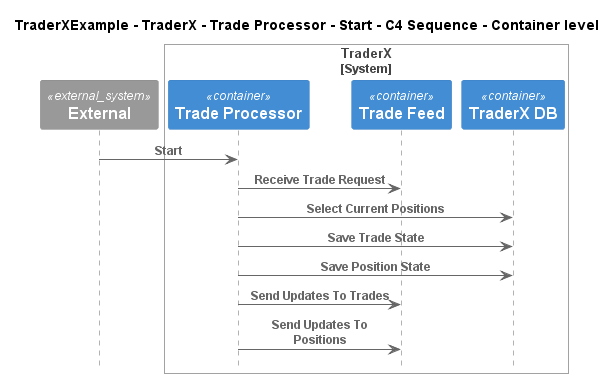

The diagram above was rendered by PlantUML. Its source (embedded in the PNG):
@startuml
!pragma layout smetana
!include ..\..\..\..\..\..\..\.c4s\C4_Sequence.puml

title TraderXExample - TraderX - Trade Processor - Start - C4 Sequence - Container level

System_Ext(C4InterFlow.SoftwareSystems.ExternalSystem, "External", "")

System_Boundary(TraderXExample.SoftwareSystems.TraderX, "TraderX")
    Container(TraderXExample.SoftwareSystems.TraderX.Containers.TradeProcessor, "Trade Processor", "", "Process incoming trade requests")
    ContainerQueue(TraderXExample.SoftwareSystems.TraderX.Containers.TradeFeed, "Trade Feed", "", "Message bus for streaming updates to trades and positions")
    ContainerDb(TraderXExample.SoftwareSystems.TraderX.Containers.TraderXDB, "TraderX DB", "", "Database which stores account")
Boundary_End()

Rel(C4InterFlow.SoftwareSystems.ExternalSystem, TraderXExample.SoftwareSystems.TraderX.Containers.TradeProcessor, "Start")
Rel(TraderXExample.SoftwareSystems.TraderX.Containers.TradeProcessor, TraderXExample.SoftwareSystems.TraderX.Containers.TradeFeed, "Receive Trade Request")
Rel(TraderXExample.SoftwareSystems.TraderX.Containers.TradeProcessor, TraderXExample.SoftwareSystems.TraderX.Containers.TraderXDB, "Select Current Positions")
Rel(TraderXExample.SoftwareSystems.TraderX.Containers.TradeProcessor, TraderXExample.SoftwareSystems.TraderX.Containers.TraderXDB, "Save Trade State")
Rel(TraderXExample.SoftwareSystems.TraderX.Containers.TradeProcessor, TraderXExample.SoftwareSystems.TraderX.Containers.TraderXDB, "Save Position State")
Rel(TraderXExample.SoftwareSystems.TraderX.Containers.TradeProcessor, TraderXExample.SoftwareSystems.TraderX.Containers.TradeFeed, "Send Updates To Trades")
Rel(TraderXExample.SoftwareSystems.TraderX.Containers.TradeProcessor, TraderXExample.SoftwareSystems.TraderX.Containers.TradeFeed, "Send Updates To Positions")


@enduml